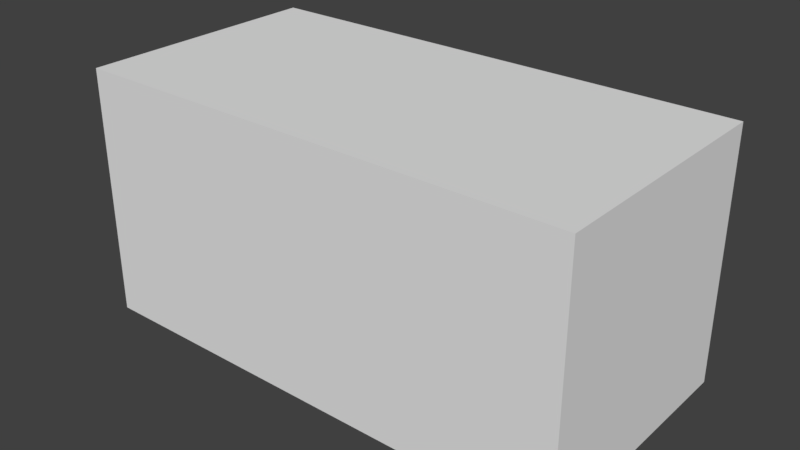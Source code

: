 # Source: rectangle_01_small.blend  (saved by Blender 2.78.0; exported with 4.5.12 LTS)
import bpy
from mathutils import Matrix  # noqa: F401  (used for matrix-valued properties, if any)

bpy.ops.wm.read_factory_settings(use_empty=True)
scene = bpy.context.scene
scene.name = 'Scene'

# ---- collections
col_collection_1 = bpy.data.collections.new('Collection 1'); scene.collection.children.link(col_collection_1)

# ---- world
world_world = bpy.data.worlds.new('World'); scene.world = world_world
world_world.color = (0.05088, 0.05088, 0.05088)
world_world.use_sun_shadow = False
world_world.sun_shadow_jitter_overblur = 0.0
world_world.cycles.sampling_method = 'MANUAL'

# ---- meshes
me_rectangle_01_small = bpy.data.meshes.new('rectangle_01_small')
me_rectangle_01_small.from_pydata([(2.0, -0.5, -1.0), (2.0, -0.5, 1.0), (-2.0, -0.5, -1.0), (-2.0, -0.5, 1.0), (2.0, 0.5, -1.0), (2.0, 0.5, 1.0), (-2.0, 0.5, -1.0), (-2.0, 0.5, 1.0)], [], [(0, 1, 3, 2), (2, 3, 7, 6), (6, 7, 5, 4), (4, 5, 1, 0), (2, 6, 4, 0), (7, 3, 1, 5)])
me_rectangle_01_small.use_remesh_preserve_volume = False
me_rectangle_01_small.use_remesh_preserve_attributes = False
me_rectangle_01_small.use_mirror_vertex_groups = False
me_rectangle_01_small.update()

# ---- objects
ob_rectangle_01_small = bpy.data.objects.new('rectangle_01_small', me_rectangle_01_small)

# ---- transforms, parenting, visibility, modifiers, constraints
ob_rectangle_01_small.location = (0.0, 0.0, -0.25)
ob_rectangle_01_small.scale = (0.5, 1.0, 0.5)
ob_rectangle_01_small.lineart.crease_threshold = 0.0

# ---- collection membership
col_collection_1.objects.link(ob_rectangle_01_small)

# ---- scene / render settings (as saved in the file)
scene.frame_start = 1; scene.frame_end = 250; scene.frame_set(1)
scene.render.engine = 'BLENDER_EEVEE_NEXT'
scene.render.resolution_percentage = 50
scene.render.dither_intensity = 0.0
scene.cycles.use_denoising = False
scene.cycles.samples = 128
scene.cycles.sampling_pattern = 'TABULATED_SOBOL'
scene.cycles.light_sampling_threshold = 0.0
scene.cycles.use_adaptive_sampling = False
scene.cycles.use_light_tree = False
scene.cycles.blur_glossy = 0.0
scene.cycles.sample_clamp_indirect = 0.0
scene.view_settings.view_transform = 'Standard'
bpy.context.view_layer.update()

# ---- added for rendering (the .blend has no active camera and no usable light): camera, sun
cam_auto = bpy.data.cameras.new('AutoCamera')
cam_auto.lens = 50.0
cam_auto.sensor_width = 36.0
cam_auto.clip_end = 1000.0
ob_auto_camera = bpy.data.objects.new('AutoCamera', cam_auto)
scene.collection.objects.link(ob_auto_camera)
ob_auto_camera.location = (2.26633, -2.71959, 1.56306)
ob_auto_camera.rotation_euler = (1.09748, -7.21219e-08, 0.694738)
scene.camera = ob_auto_camera
light_auto_sun = bpy.data.lights.new('AutoSun', 'SUN')
light_auto_sun.energy = 3.0
light_auto_sun.angle = 0.0523599
ob_auto_sun = bpy.data.objects.new('AutoSun', light_auto_sun)
scene.collection.objects.link(ob_auto_sun)
ob_auto_sun.rotation_euler = (0.872665, 0.174533, 0.523599)
bpy.context.view_layer.update()
